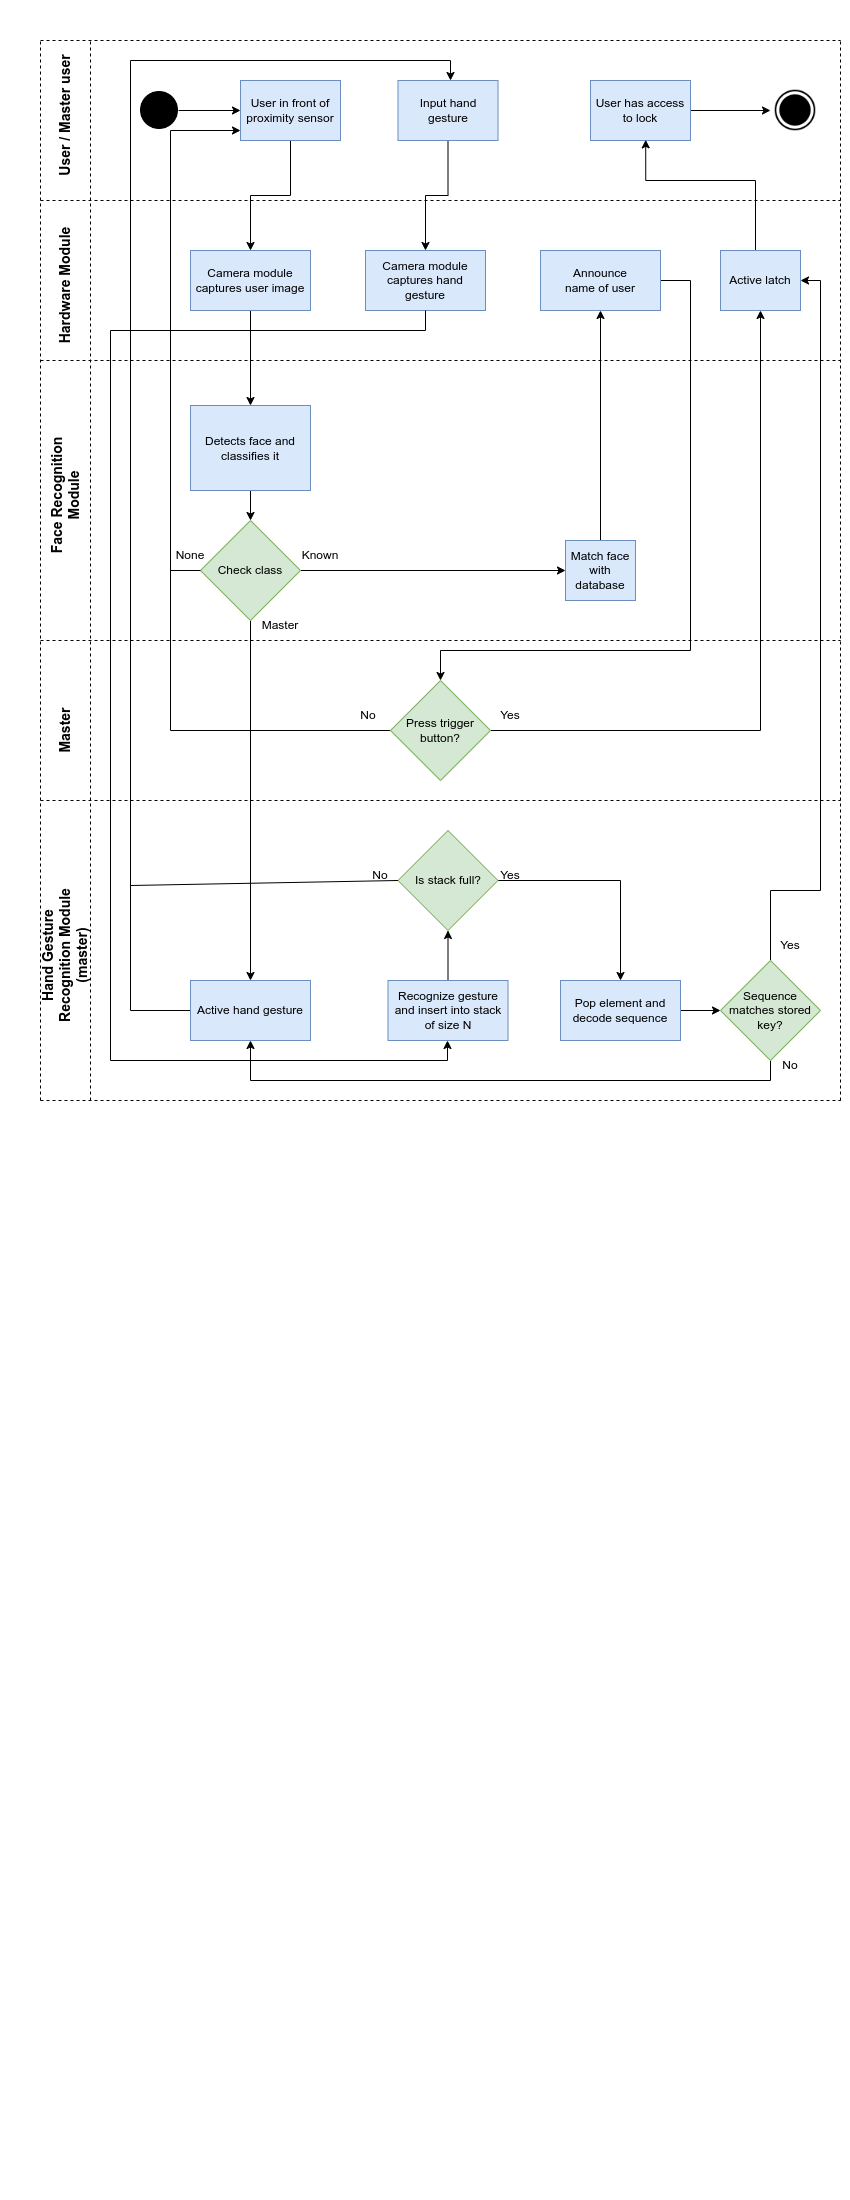

The diagram above was exported from draw.io. Its source (the exported page's mxGraphModel, read from the mxfile embedded in the PNG):
<mxGraphModel dx="1725" dy="945" grid="1" gridSize="10" guides="1" tooltips="1" connect="1" arrows="1" fold="1" page="1" pageScale="1" pageWidth="850" pageHeight="1100" math="0" shadow="0">
  <root>
    <mxCell id="0" />
    <mxCell id="1" parent="0" />
    <mxCell id="3O-_xnefnR54vSiJPvH2-1" value="" style="endArrow=none;dashed=1;html=1;rounded=0;" parent="1" edge="1">
      <mxGeometry width="50" height="50" relative="1" as="geometry">
        <mxPoint x="40" y="1100" as="sourcePoint" />
        <mxPoint x="40" y="40" as="targetPoint" />
      </mxGeometry>
    </mxCell>
    <mxCell id="b_u9QZju7M5dMYxGQvw1-2" value="" style="edgeStyle=orthogonalEdgeStyle;rounded=0;orthogonalLoop=1;jettySize=auto;html=1;" edge="1" parent="1" source="3O-_xnefnR54vSiJPvH2-2" target="8RGpxiYAouIru9KyM2s2-3">
      <mxGeometry relative="1" as="geometry" />
    </mxCell>
    <mxCell id="3O-_xnefnR54vSiJPvH2-2" value="User in front of proximity sensor" style="rounded=0;whiteSpace=wrap;html=1;fillColor=#dae8fc;strokeColor=#6c8ebf;" parent="1" vertex="1">
      <mxGeometry x="240" y="80" width="100" height="60" as="geometry" />
    </mxCell>
    <mxCell id="b_u9QZju7M5dMYxGQvw1-3" value="" style="edgeStyle=orthogonalEdgeStyle;rounded=0;orthogonalLoop=1;jettySize=auto;html=1;" edge="1" parent="1" source="8RGpxiYAouIru9KyM2s2-1" target="8RGpxiYAouIru9KyM2s2-4">
      <mxGeometry relative="1" as="geometry" />
    </mxCell>
    <mxCell id="8RGpxiYAouIru9KyM2s2-1" value="Input hand gesture" style="rounded=0;whiteSpace=wrap;html=1;fillColor=#dae8fc;strokeColor=#6c8ebf;" parent="1" vertex="1">
      <mxGeometry x="397.5" y="80" width="100" height="60" as="geometry" />
    </mxCell>
    <mxCell id="8RGpxiYAouIru9KyM2s2-39" value="" style="edgeStyle=orthogonalEdgeStyle;rounded=0;orthogonalLoop=1;jettySize=auto;html=1;" parent="1" source="8RGpxiYAouIru9KyM2s2-2" target="8RGpxiYAouIru9KyM2s2-23" edge="1">
      <mxGeometry relative="1" as="geometry" />
    </mxCell>
    <mxCell id="8RGpxiYAouIru9KyM2s2-2" value="User has access to lock" style="rounded=0;whiteSpace=wrap;html=1;fillColor=#dae8fc;strokeColor=#6c8ebf;" parent="1" vertex="1">
      <mxGeometry x="590" y="80" width="100" height="60" as="geometry" />
    </mxCell>
    <mxCell id="b_u9QZju7M5dMYxGQvw1-4" value="" style="edgeStyle=orthogonalEdgeStyle;rounded=0;orthogonalLoop=1;jettySize=auto;html=1;" edge="1" parent="1" source="8RGpxiYAouIru9KyM2s2-3" target="8RGpxiYAouIru9KyM2s2-7">
      <mxGeometry relative="1" as="geometry" />
    </mxCell>
    <mxCell id="8RGpxiYAouIru9KyM2s2-3" value="Camera module captures user image" style="rounded=0;whiteSpace=wrap;html=1;fillColor=#dae8fc;strokeColor=#6c8ebf;" parent="1" vertex="1">
      <mxGeometry x="190" y="250" width="120" height="60" as="geometry" />
    </mxCell>
    <mxCell id="8RGpxiYAouIru9KyM2s2-4" value="Camera module captures hand gesture" style="rounded=0;whiteSpace=wrap;html=1;fillColor=#dae8fc;strokeColor=#6c8ebf;" parent="1" vertex="1">
      <mxGeometry x="365" y="250" width="120" height="60" as="geometry" />
    </mxCell>
    <mxCell id="b_u9QZju7M5dMYxGQvw1-17" value="" style="edgeStyle=orthogonalEdgeStyle;rounded=0;orthogonalLoop=1;jettySize=auto;html=1;entryX=0.552;entryY=0.989;entryDx=0;entryDy=0;entryPerimeter=0;exitX=0.5;exitY=0;exitDx=0;exitDy=0;" edge="1" parent="1" source="8RGpxiYAouIru9KyM2s2-6" target="8RGpxiYAouIru9KyM2s2-2">
      <mxGeometry relative="1" as="geometry">
        <Array as="points">
          <mxPoint x="755" y="250" />
          <mxPoint x="755" y="180" />
          <mxPoint x="645" y="180" />
        </Array>
      </mxGeometry>
    </mxCell>
    <mxCell id="8RGpxiYAouIru9KyM2s2-6" value="Active latch" style="rounded=0;whiteSpace=wrap;html=1;fillColor=#dae8fc;strokeColor=#6c8ebf;" parent="1" vertex="1">
      <mxGeometry x="720" y="250" width="80" height="60" as="geometry" />
    </mxCell>
    <mxCell id="b_u9QZju7M5dMYxGQvw1-7" value="" style="edgeStyle=orthogonalEdgeStyle;rounded=0;orthogonalLoop=1;jettySize=auto;html=1;" edge="1" parent="1" source="8RGpxiYAouIru9KyM2s2-7" target="8RGpxiYAouIru9KyM2s2-10">
      <mxGeometry relative="1" as="geometry" />
    </mxCell>
    <mxCell id="8RGpxiYAouIru9KyM2s2-7" value="Detects face and classifies it" style="rounded=0;whiteSpace=wrap;html=1;fillColor=#dae8fc;strokeColor=#6c8ebf;" parent="1" vertex="1">
      <mxGeometry x="190" y="405" width="120" height="85" as="geometry" />
    </mxCell>
    <mxCell id="b_u9QZju7M5dMYxGQvw1-6" value="" style="edgeStyle=orthogonalEdgeStyle;rounded=0;orthogonalLoop=1;jettySize=auto;html=1;entryX=0.5;entryY=1;entryDx=0;entryDy=0;" edge="1" parent="1" source="8RGpxiYAouIru9KyM2s2-8" target="b_u9QZju7M5dMYxGQvw1-1">
      <mxGeometry relative="1" as="geometry">
        <mxPoint x="600" y="405" as="targetPoint" />
      </mxGeometry>
    </mxCell>
    <mxCell id="8RGpxiYAouIru9KyM2s2-8" value="Match face with database" style="rounded=0;whiteSpace=wrap;html=1;fillColor=#dae8fc;strokeColor=#6c8ebf;" parent="1" vertex="1">
      <mxGeometry x="565" y="540" width="70" height="60" as="geometry" />
    </mxCell>
    <mxCell id="b_u9QZju7M5dMYxGQvw1-9" value="" style="edgeStyle=orthogonalEdgeStyle;rounded=0;orthogonalLoop=1;jettySize=auto;html=1;entryX=0;entryY=0.5;entryDx=0;entryDy=0;" edge="1" parent="1" source="8RGpxiYAouIru9KyM2s2-10" target="8RGpxiYAouIru9KyM2s2-8">
      <mxGeometry relative="1" as="geometry">
        <mxPoint x="370" y="570" as="targetPoint" />
      </mxGeometry>
    </mxCell>
    <mxCell id="b_u9QZju7M5dMYxGQvw1-11" value="" style="edgeStyle=orthogonalEdgeStyle;rounded=0;orthogonalLoop=1;jettySize=auto;html=1;entryX=0.5;entryY=0;entryDx=0;entryDy=0;" edge="1" parent="1" source="8RGpxiYAouIru9KyM2s2-10" target="8RGpxiYAouIru9KyM2s2-25">
      <mxGeometry relative="1" as="geometry">
        <mxPoint x="250" y="700" as="targetPoint" />
      </mxGeometry>
    </mxCell>
    <mxCell id="8RGpxiYAouIru9KyM2s2-10" value="Check class" style="rhombus;whiteSpace=wrap;html=1;fillColor=#d5e8d4;strokeColor=#82b366;" parent="1" vertex="1">
      <mxGeometry x="200" y="520" width="100" height="100" as="geometry" />
    </mxCell>
    <mxCell id="b_u9QZju7M5dMYxGQvw1-13" value="" style="edgeStyle=orthogonalEdgeStyle;rounded=0;orthogonalLoop=1;jettySize=auto;html=1;" edge="1" parent="1" source="8RGpxiYAouIru9KyM2s2-12">
      <mxGeometry relative="1" as="geometry">
        <mxPoint x="240" y="130" as="targetPoint" />
        <Array as="points">
          <mxPoint x="170" y="730" />
          <mxPoint x="170" y="130" />
        </Array>
      </mxGeometry>
    </mxCell>
    <mxCell id="b_u9QZju7M5dMYxGQvw1-20" value="" style="edgeStyle=orthogonalEdgeStyle;rounded=0;orthogonalLoop=1;jettySize=auto;html=1;entryX=0.5;entryY=1;entryDx=0;entryDy=0;" edge="1" parent="1" source="8RGpxiYAouIru9KyM2s2-12" target="8RGpxiYAouIru9KyM2s2-6">
      <mxGeometry relative="1" as="geometry">
        <mxPoint x="780" y="730" as="targetPoint" />
      </mxGeometry>
    </mxCell>
    <mxCell id="8RGpxiYAouIru9KyM2s2-12" value="Press trigger button?" style="rhombus;whiteSpace=wrap;html=1;fillColor=#d5e8d4;strokeColor=#82b366;" parent="1" vertex="1">
      <mxGeometry x="390" y="680" width="100" height="100" as="geometry" />
    </mxCell>
    <mxCell id="b_u9QZju7M5dMYxGQvw1-22" value="" style="edgeStyle=orthogonalEdgeStyle;rounded=0;orthogonalLoop=1;jettySize=auto;html=1;entryX=0.5;entryY=0;entryDx=0;entryDy=0;" edge="1" parent="1" source="8RGpxiYAouIru9KyM2s2-13" target="8RGpxiYAouIru9KyM2s2-27">
      <mxGeometry relative="1" as="geometry">
        <mxPoint x="565" y="885" as="targetPoint" />
      </mxGeometry>
    </mxCell>
    <mxCell id="8RGpxiYAouIru9KyM2s2-13" value="Is stack full?" style="rhombus;whiteSpace=wrap;html=1;fillColor=#d5e8d4;strokeColor=#82b366;" parent="1" vertex="1">
      <mxGeometry x="397.5" y="830" width="100" height="100" as="geometry" />
    </mxCell>
    <mxCell id="b_u9QZju7M5dMYxGQvw1-25" value="" style="edgeStyle=orthogonalEdgeStyle;rounded=0;orthogonalLoop=1;jettySize=auto;html=1;entryX=1;entryY=0.5;entryDx=0;entryDy=0;" edge="1" parent="1" source="8RGpxiYAouIru9KyM2s2-14" target="8RGpxiYAouIru9KyM2s2-6">
      <mxGeometry relative="1" as="geometry">
        <mxPoint x="780" y="380" as="targetPoint" />
        <Array as="points">
          <mxPoint x="770" y="890" />
          <mxPoint x="820" y="890" />
          <mxPoint x="820" y="280" />
        </Array>
      </mxGeometry>
    </mxCell>
    <mxCell id="b_u9QZju7M5dMYxGQvw1-37" value="" style="edgeStyle=orthogonalEdgeStyle;rounded=0;orthogonalLoop=1;jettySize=auto;html=1;entryX=0.5;entryY=1;entryDx=0;entryDy=0;" edge="1" parent="1" source="8RGpxiYAouIru9KyM2s2-14" target="8RGpxiYAouIru9KyM2s2-25">
      <mxGeometry relative="1" as="geometry">
        <mxPoint x="770" y="1090" as="targetPoint" />
        <Array as="points">
          <mxPoint x="770" y="1080" />
          <mxPoint x="250" y="1080" />
        </Array>
      </mxGeometry>
    </mxCell>
    <mxCell id="8RGpxiYAouIru9KyM2s2-14" value="Sequence matches stored key?" style="rhombus;whiteSpace=wrap;html=1;fillColor=#d5e8d4;strokeColor=#82b366;" parent="1" vertex="1">
      <mxGeometry x="720" y="960" width="100" height="100" as="geometry" />
    </mxCell>
    <mxCell id="8RGpxiYAouIru9KyM2s2-38" value="" style="edgeStyle=orthogonalEdgeStyle;rounded=0;orthogonalLoop=1;jettySize=auto;html=1;" parent="1" source="8RGpxiYAouIru9KyM2s2-15" target="3O-_xnefnR54vSiJPvH2-2" edge="1">
      <mxGeometry relative="1" as="geometry" />
    </mxCell>
    <mxCell id="8RGpxiYAouIru9KyM2s2-15" value="" style="shape=image;html=1;verticalAlign=top;verticalLabelPosition=bottom;labelBackgroundColor=#ffffff;imageAspect=0;aspect=fixed;image=https://cdn4.iconfinder.com/data/icons/essential-app-2/16/record-round-circle-dot-128.png" parent="1" vertex="1">
      <mxGeometry x="140" y="91" width="38" height="38" as="geometry" />
    </mxCell>
    <mxCell id="8RGpxiYAouIru9KyM2s2-16" value="&lt;b&gt;&lt;font style=&quot;font-size: 14px;&quot;&gt;User / Master user&lt;/font&gt;&lt;/b&gt;" style="text;html=1;strokeColor=none;fillColor=none;align=center;verticalAlign=middle;whiteSpace=wrap;rounded=0;rotation=270;" parent="1" vertex="1">
      <mxGeometry x="-10" y="100" width="150" height="30" as="geometry" />
    </mxCell>
    <mxCell id="8RGpxiYAouIru9KyM2s2-17" value="" style="endArrow=none;dashed=1;html=1;rounded=0;" parent="1" edge="1">
      <mxGeometry width="50" height="50" relative="1" as="geometry">
        <mxPoint x="90" y="1100" as="sourcePoint" />
        <mxPoint x="90" y="40" as="targetPoint" />
      </mxGeometry>
    </mxCell>
    <mxCell id="8RGpxiYAouIru9KyM2s2-18" value="&lt;b&gt;&lt;font style=&quot;font-size: 14px;&quot;&gt;Hardware Module&lt;/font&gt;&lt;/b&gt;" style="text;html=1;strokeColor=none;fillColor=none;align=center;verticalAlign=middle;whiteSpace=wrap;rounded=0;rotation=270;" parent="1" vertex="1">
      <mxGeometry x="-10" y="270" width="150" height="30" as="geometry" />
    </mxCell>
    <mxCell id="8RGpxiYAouIru9KyM2s2-19" value="&lt;b&gt;&lt;font style=&quot;font-size: 14px;&quot;&gt;Face Recognition Module&lt;/font&gt;&lt;/b&gt;" style="text;html=1;strokeColor=none;fillColor=none;align=center;verticalAlign=middle;whiteSpace=wrap;rounded=0;rotation=270;" parent="1" vertex="1">
      <mxGeometry x="-10" y="480" width="150" height="30" as="geometry" />
    </mxCell>
    <mxCell id="8RGpxiYAouIru9KyM2s2-20" value="&lt;b&gt;&lt;font style=&quot;font-size: 14px;&quot;&gt;Master&lt;/font&gt;&lt;/b&gt;" style="text;html=1;strokeColor=none;fillColor=none;align=center;verticalAlign=middle;whiteSpace=wrap;rounded=0;rotation=270;" parent="1" vertex="1">
      <mxGeometry x="-10" y="715" width="150" height="30" as="geometry" />
    </mxCell>
    <mxCell id="8RGpxiYAouIru9KyM2s2-21" value="&lt;b&gt;&lt;font style=&quot;font-size: 14px;&quot;&gt;Hand Gesture Recognition Module (master)&lt;/font&gt;&lt;/b&gt;" style="text;html=1;strokeColor=none;fillColor=none;align=center;verticalAlign=middle;whiteSpace=wrap;rounded=0;rotation=270;" parent="1" vertex="1">
      <mxGeometry x="-10" y="940" width="150" height="30" as="geometry" />
    </mxCell>
    <mxCell id="8RGpxiYAouIru9KyM2s2-23" value="" style="shape=image;html=1;verticalAlign=top;verticalLabelPosition=bottom;labelBackgroundColor=#ffffff;imageAspect=0;aspect=fixed;image=https://cdn4.iconfinder.com/data/icons/ionicons/512/icon-ios7-circle-filled-128.png" parent="1" vertex="1">
      <mxGeometry x="770" y="85" width="50" height="50" as="geometry" />
    </mxCell>
    <mxCell id="b_u9QZju7M5dMYxGQvw1-15" value="" style="edgeStyle=orthogonalEdgeStyle;rounded=0;orthogonalLoop=1;jettySize=auto;html=1;" edge="1" parent="1" source="8RGpxiYAouIru9KyM2s2-25">
      <mxGeometry relative="1" as="geometry">
        <mxPoint x="450" y="80" as="targetPoint" />
        <Array as="points">
          <mxPoint x="130" y="1010" />
          <mxPoint x="130" y="60" />
          <mxPoint x="450" y="60" />
          <mxPoint x="450" y="80" />
        </Array>
      </mxGeometry>
    </mxCell>
    <mxCell id="8RGpxiYAouIru9KyM2s2-25" value="Active hand gesture" style="rounded=0;whiteSpace=wrap;html=1;fillColor=#dae8fc;strokeColor=#6c8ebf;" parent="1" vertex="1">
      <mxGeometry x="190" y="980" width="120" height="60" as="geometry" />
    </mxCell>
    <mxCell id="b_u9QZju7M5dMYxGQvw1-40" value="" style="edgeStyle=orthogonalEdgeStyle;rounded=0;orthogonalLoop=1;jettySize=auto;html=1;entryX=0.5;entryY=1;entryDx=0;entryDy=0;" edge="1" parent="1" source="8RGpxiYAouIru9KyM2s2-26" target="8RGpxiYAouIru9KyM2s2-13">
      <mxGeometry relative="1" as="geometry" />
    </mxCell>
    <mxCell id="8RGpxiYAouIru9KyM2s2-26" value="Recognize gesture and insert into stack of size N" style="rounded=0;whiteSpace=wrap;html=1;fillColor=#dae8fc;strokeColor=#6c8ebf;" parent="1" vertex="1">
      <mxGeometry x="387.5" y="980" width="120" height="60" as="geometry" />
    </mxCell>
    <mxCell id="b_u9QZju7M5dMYxGQvw1-23" value="" style="edgeStyle=orthogonalEdgeStyle;rounded=0;orthogonalLoop=1;jettySize=auto;html=1;" edge="1" parent="1" source="8RGpxiYAouIru9KyM2s2-27" target="8RGpxiYAouIru9KyM2s2-14">
      <mxGeometry relative="1" as="geometry" />
    </mxCell>
    <mxCell id="8RGpxiYAouIru9KyM2s2-27" value="Pop element and decode sequence" style="rounded=0;whiteSpace=wrap;html=1;fillColor=#dae8fc;strokeColor=#6c8ebf;" parent="1" vertex="1">
      <mxGeometry x="560" y="980" width="120" height="60" as="geometry" />
    </mxCell>
    <mxCell id="8RGpxiYAouIru9KyM2s2-29" value="" style="endArrow=none;dashed=1;html=1;rounded=0;" parent="1" edge="1">
      <mxGeometry width="50" height="50" relative="1" as="geometry">
        <mxPoint x="40" y="40" as="sourcePoint" />
        <mxPoint x="840" y="40" as="targetPoint" />
      </mxGeometry>
    </mxCell>
    <mxCell id="8RGpxiYAouIru9KyM2s2-30" value="" style="endArrow=none;dashed=1;html=1;rounded=0;" parent="1" edge="1">
      <mxGeometry width="50" height="50" relative="1" as="geometry">
        <mxPoint x="40" y="200" as="sourcePoint" />
        <mxPoint x="840" y="200" as="targetPoint" />
      </mxGeometry>
    </mxCell>
    <mxCell id="8RGpxiYAouIru9KyM2s2-31" value="" style="endArrow=none;dashed=1;html=1;rounded=0;" parent="1" edge="1">
      <mxGeometry width="50" height="50" relative="1" as="geometry">
        <mxPoint x="840" y="1100" as="sourcePoint" />
        <mxPoint x="840" y="40" as="targetPoint" />
      </mxGeometry>
    </mxCell>
    <mxCell id="8RGpxiYAouIru9KyM2s2-32" value="" style="endArrow=none;dashed=1;html=1;rounded=0;" parent="1" edge="1">
      <mxGeometry width="50" height="50" relative="1" as="geometry">
        <mxPoint x="40" y="360" as="sourcePoint" />
        <mxPoint x="840" y="360" as="targetPoint" />
      </mxGeometry>
    </mxCell>
    <mxCell id="8RGpxiYAouIru9KyM2s2-33" value="" style="endArrow=none;dashed=1;html=1;rounded=0;" parent="1" edge="1">
      <mxGeometry width="50" height="50" relative="1" as="geometry">
        <mxPoint x="40" y="640" as="sourcePoint" />
        <mxPoint x="840" y="640" as="targetPoint" />
      </mxGeometry>
    </mxCell>
    <mxCell id="8RGpxiYAouIru9KyM2s2-34" value="" style="endArrow=none;dashed=1;html=1;rounded=0;" parent="1" edge="1">
      <mxGeometry width="50" height="50" relative="1" as="geometry">
        <mxPoint x="40" y="800" as="sourcePoint" />
        <mxPoint x="840" y="800" as="targetPoint" />
      </mxGeometry>
    </mxCell>
    <mxCell id="8RGpxiYAouIru9KyM2s2-35" value="" style="endArrow=none;dashed=1;html=1;rounded=0;" parent="1" edge="1">
      <mxGeometry width="50" height="50" relative="1" as="geometry">
        <mxPoint x="40" y="1100" as="sourcePoint" />
        <mxPoint x="840" y="1100" as="targetPoint" />
      </mxGeometry>
    </mxCell>
    <mxCell id="b_u9QZju7M5dMYxGQvw1-18" value="" style="edgeStyle=orthogonalEdgeStyle;rounded=0;orthogonalLoop=1;jettySize=auto;html=1;entryX=0.5;entryY=0;entryDx=0;entryDy=0;" edge="1" parent="1" source="b_u9QZju7M5dMYxGQvw1-1" target="8RGpxiYAouIru9KyM2s2-12">
      <mxGeometry relative="1" as="geometry">
        <mxPoint x="690" y="660" as="targetPoint" />
        <Array as="points">
          <mxPoint x="690" y="280" />
          <mxPoint x="690" y="650" />
          <mxPoint x="440" y="650" />
        </Array>
      </mxGeometry>
    </mxCell>
    <mxCell id="b_u9QZju7M5dMYxGQvw1-1" value="Announce&lt;br&gt;name of user" style="rounded=0;whiteSpace=wrap;html=1;fillColor=#dae8fc;strokeColor=#6c8ebf;" vertex="1" parent="1">
      <mxGeometry x="540" y="250" width="120" height="60" as="geometry" />
    </mxCell>
    <mxCell id="b_u9QZju7M5dMYxGQvw1-14" value="" style="endArrow=none;html=1;rounded=0;entryX=0;entryY=0.5;entryDx=0;entryDy=0;" edge="1" parent="1" target="8RGpxiYAouIru9KyM2s2-10">
      <mxGeometry width="50" height="50" relative="1" as="geometry">
        <mxPoint x="170" y="570" as="sourcePoint" />
        <mxPoint x="560" y="370" as="targetPoint" />
      </mxGeometry>
    </mxCell>
    <mxCell id="b_u9QZju7M5dMYxGQvw1-16" value="" style="edgeStyle=orthogonalEdgeStyle;rounded=0;orthogonalLoop=1;jettySize=auto;html=1;exitX=0.5;exitY=1;exitDx=0;exitDy=0;entryX=0.5;entryY=1;entryDx=0;entryDy=0;" edge="1" parent="1" source="8RGpxiYAouIru9KyM2s2-4" target="8RGpxiYAouIru9KyM2s2-26">
      <mxGeometry relative="1" as="geometry">
        <mxPoint x="468" y="150" as="sourcePoint" />
        <mxPoint x="110" y="1060" as="targetPoint" />
        <Array as="points">
          <mxPoint x="425" y="330" />
          <mxPoint x="110" y="330" />
          <mxPoint x="110" y="1060" />
          <mxPoint x="447" y="1060" />
          <mxPoint x="447" y="1040" />
        </Array>
      </mxGeometry>
    </mxCell>
    <mxCell id="b_u9QZju7M5dMYxGQvw1-26" value="" style="endArrow=none;html=1;rounded=0;entryX=0;entryY=0.5;entryDx=0;entryDy=0;" edge="1" parent="1" target="8RGpxiYAouIru9KyM2s2-13">
      <mxGeometry width="50" height="50" relative="1" as="geometry">
        <mxPoint x="130" y="885" as="sourcePoint" />
        <mxPoint x="270" y="990" as="targetPoint" />
      </mxGeometry>
    </mxCell>
    <mxCell id="b_u9QZju7M5dMYxGQvw1-27" value="None" style="text;html=1;strokeColor=none;fillColor=none;align=center;verticalAlign=middle;whiteSpace=wrap;rounded=0;" vertex="1" parent="1">
      <mxGeometry x="160" y="540" width="60" height="30" as="geometry" />
    </mxCell>
    <mxCell id="b_u9QZju7M5dMYxGQvw1-28" value="Known" style="text;html=1;strokeColor=none;fillColor=none;align=center;verticalAlign=middle;whiteSpace=wrap;rounded=0;" vertex="1" parent="1">
      <mxGeometry x="290" y="540" width="60" height="30" as="geometry" />
    </mxCell>
    <mxCell id="b_u9QZju7M5dMYxGQvw1-29" value="Master" style="text;html=1;strokeColor=none;fillColor=none;align=center;verticalAlign=middle;whiteSpace=wrap;rounded=0;" vertex="1" parent="1">
      <mxGeometry x="250" y="610" width="60" height="30" as="geometry" />
    </mxCell>
    <mxCell id="b_u9QZju7M5dMYxGQvw1-30" value="No" style="text;html=1;strokeColor=none;fillColor=none;align=center;verticalAlign=middle;whiteSpace=wrap;rounded=0;" vertex="1" parent="1">
      <mxGeometry x="337.5" y="700" width="60" height="30" as="geometry" />
    </mxCell>
    <mxCell id="b_u9QZju7M5dMYxGQvw1-31" value="No" style="text;html=1;strokeColor=none;fillColor=none;align=center;verticalAlign=middle;whiteSpace=wrap;rounded=0;" vertex="1" parent="1">
      <mxGeometry x="350" y="860" width="60" height="30" as="geometry" />
    </mxCell>
    <mxCell id="b_u9QZju7M5dMYxGQvw1-32" value="Yes" style="text;html=1;strokeColor=none;fillColor=none;align=center;verticalAlign=middle;whiteSpace=wrap;rounded=0;" vertex="1" parent="1">
      <mxGeometry x="480" y="700" width="60" height="30" as="geometry" />
    </mxCell>
    <mxCell id="b_u9QZju7M5dMYxGQvw1-33" value="Yes" style="text;html=1;strokeColor=none;fillColor=none;align=center;verticalAlign=middle;whiteSpace=wrap;rounded=0;" vertex="1" parent="1">
      <mxGeometry x="480" y="860" width="60" height="30" as="geometry" />
    </mxCell>
    <mxCell id="b_u9QZju7M5dMYxGQvw1-34" value="No" style="text;html=1;strokeColor=none;fillColor=none;align=center;verticalAlign=middle;whiteSpace=wrap;rounded=0;" vertex="1" parent="1">
      <mxGeometry x="760" y="1050" width="60" height="30" as="geometry" />
    </mxCell>
    <mxCell id="b_u9QZju7M5dMYxGQvw1-35" value="Yes" style="text;html=1;strokeColor=none;fillColor=none;align=center;verticalAlign=middle;whiteSpace=wrap;rounded=0;" vertex="1" parent="1">
      <mxGeometry x="760" y="930" width="60" height="30" as="geometry" />
    </mxCell>
  </root>
</mxGraphModel>